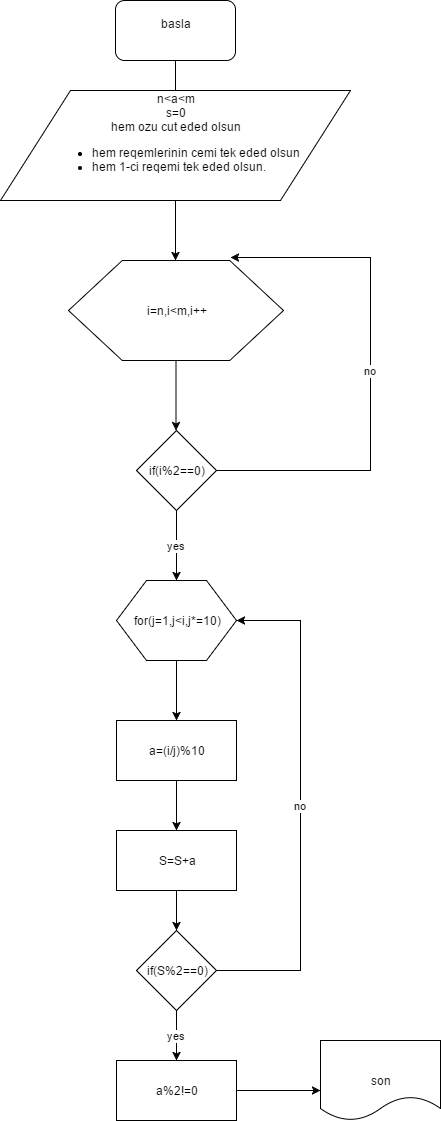

The diagram above was exported from draw.io. Its source (the exported page's mxGraphModel, read from the mxfile embedded in the PNG):
<mxGraphModel dx="872" dy="433" grid="1" gridSize="10" guides="1" tooltips="1" connect="1" arrows="1" fold="1" page="1" pageScale="1" pageWidth="826" pageHeight="1169" background="#ffffff" math="0" shadow="0">
  <root>
    <mxCell id="0" />
    <mxCell id="1" parent="0" />
    <mxCell id="5" style="edgeStyle=orthogonalEdgeStyle;rounded=0;html=1;jettySize=auto;orthogonalLoop=1;" edge="1" parent="1" source="2">
      <mxGeometry relative="1" as="geometry">
        <mxPoint x="345" y="150" as="targetPoint" />
      </mxGeometry>
    </mxCell>
    <mxCell id="2" value="basla&lt;div&gt;&lt;br&gt;&lt;/div&gt;" style="rounded=1;whiteSpace=wrap;html=1;" vertex="1" parent="1">
      <mxGeometry x="285" y="40" width="120" height="60" as="geometry" />
    </mxCell>
    <mxCell id="6" style="edgeStyle=orthogonalEdgeStyle;rounded=0;html=1;jettySize=auto;orthogonalLoop=1;" edge="1" parent="1" source="3">
      <mxGeometry relative="1" as="geometry">
        <mxPoint x="345" y="300" as="targetPoint" />
      </mxGeometry>
    </mxCell>
    <mxCell id="3" value="&lt;div style=&quot;text-align: center&quot;&gt;&lt;span&gt;n&amp;lt;a&amp;lt;m&lt;/span&gt;&lt;/div&gt;&lt;div style=&quot;text-align: center&quot;&gt;&lt;span&gt;s=0&lt;/span&gt;&lt;/div&gt;&lt;div style=&quot;text-align: center&quot;&gt;&lt;span&gt;hem ozu cut eded olsun&lt;/span&gt;&lt;/div&gt;&lt;div&gt;&lt;ul&gt;&lt;li style=&quot;text-align: left&quot;&gt;hem reqemlerinin cemi tek eded olsun&lt;/li&gt;&lt;li style=&quot;text-align: left&quot;&gt;hem 1-ci reqemi tek eded olsun.&lt;/li&gt;&lt;/ul&gt;&lt;div style=&quot;text-align: left&quot;&gt;&amp;nbsp;&lt;/div&gt;&lt;/div&gt;" style="shape=parallelogram;whiteSpace=wrap;html=1;" vertex="1" parent="1">
      <mxGeometry x="170" y="130" width="350" height="110" as="geometry" />
    </mxCell>
    <mxCell id="4" style="edgeStyle=orthogonalEdgeStyle;rounded=0;html=1;exitX=0.5;exitY=0;entryX=0.5;entryY=0;jettySize=auto;orthogonalLoop=1;" edge="1" parent="1" source="3" target="3">
      <mxGeometry relative="1" as="geometry" />
    </mxCell>
    <mxCell id="8" style="edgeStyle=orthogonalEdgeStyle;rounded=0;html=1;jettySize=auto;orthogonalLoop=1;" edge="1" parent="1" source="7">
      <mxGeometry relative="1" as="geometry">
        <mxPoint x="345.5" y="470" as="targetPoint" />
      </mxGeometry>
    </mxCell>
    <mxCell id="7" value="i=n,i&amp;lt;m,i++" style="shape=hexagon;perimeter=hexagonPerimeter;whiteSpace=wrap;html=1;" vertex="1" parent="1">
      <mxGeometry x="238" y="300" width="215" height="100" as="geometry" />
    </mxCell>
    <mxCell id="11" value="yes" style="edgeStyle=orthogonalEdgeStyle;rounded=0;html=1;jettySize=auto;orthogonalLoop=1;" edge="1" parent="1" source="10">
      <mxGeometry relative="1" as="geometry">
        <mxPoint x="346" y="620" as="targetPoint" />
      </mxGeometry>
    </mxCell>
    <mxCell id="13" value="no" style="edgeStyle=orthogonalEdgeStyle;rounded=0;html=1;entryX=0.753;entryY=-0.03;entryPerimeter=0;jettySize=auto;orthogonalLoop=1;" edge="1" parent="1" source="10" target="7">
      <mxGeometry relative="1" as="geometry">
        <Array as="points">
          <mxPoint x="540" y="510" />
          <mxPoint x="540" y="297" />
        </Array>
      </mxGeometry>
    </mxCell>
    <mxCell id="10" value="if(i%2==0)" style="rhombus;whiteSpace=wrap;html=1;" vertex="1" parent="1">
      <mxGeometry x="306" y="470" width="80" height="80" as="geometry" />
    </mxCell>
    <mxCell id="14" style="edgeStyle=orthogonalEdgeStyle;rounded=0;html=1;jettySize=auto;orthogonalLoop=1;" edge="1" parent="1" source="12">
      <mxGeometry relative="1" as="geometry">
        <mxPoint x="346" y="760" as="targetPoint" />
      </mxGeometry>
    </mxCell>
    <mxCell id="12" value="for(j=1,j&amp;lt;i,j*=10)" style="shape=hexagon;perimeter=hexagonPerimeter;whiteSpace=wrap;html=1;" vertex="1" parent="1">
      <mxGeometry x="286" y="620" width="120" height="80" as="geometry" />
    </mxCell>
    <mxCell id="16" style="edgeStyle=orthogonalEdgeStyle;rounded=0;html=1;jettySize=auto;orthogonalLoop=1;" edge="1" parent="1" source="15">
      <mxGeometry relative="1" as="geometry">
        <mxPoint x="346" y="870" as="targetPoint" />
      </mxGeometry>
    </mxCell>
    <mxCell id="15" value="a=(i/j)%10" style="whiteSpace=wrap;html=1;" vertex="1" parent="1">
      <mxGeometry x="286" y="760" width="120" height="60" as="geometry" />
    </mxCell>
    <mxCell id="18" value="no" style="edgeStyle=orthogonalEdgeStyle;rounded=0;html=1;entryX=1;entryY=0.5;jettySize=auto;orthogonalLoop=1;exitX=1;exitY=0.5;" edge="1" parent="1" source="20" target="12">
      <mxGeometry relative="1" as="geometry">
        <Array as="points">
          <mxPoint x="470" y="1010" />
          <mxPoint x="470" y="660" />
        </Array>
      </mxGeometry>
    </mxCell>
    <mxCell id="19" style="edgeStyle=orthogonalEdgeStyle;rounded=0;html=1;jettySize=auto;orthogonalLoop=1;" edge="1" parent="1" source="17">
      <mxGeometry relative="1" as="geometry">
        <mxPoint x="346" y="970" as="targetPoint" />
      </mxGeometry>
    </mxCell>
    <mxCell id="17" value="S=S+a" style="whiteSpace=wrap;html=1;" vertex="1" parent="1">
      <mxGeometry x="286" y="870" width="120" height="60" as="geometry" />
    </mxCell>
    <mxCell id="21" value="yes" style="edgeStyle=orthogonalEdgeStyle;rounded=0;html=1;jettySize=auto;orthogonalLoop=1;" edge="1" parent="1" source="20">
      <mxGeometry relative="1" as="geometry">
        <mxPoint x="346" y="1100" as="targetPoint" />
      </mxGeometry>
    </mxCell>
    <mxCell id="20" value="if(S%2==0)" style="rhombus;whiteSpace=wrap;html=1;" vertex="1" parent="1">
      <mxGeometry x="306" y="970" width="80" height="80" as="geometry" />
    </mxCell>
    <mxCell id="23" style="edgeStyle=orthogonalEdgeStyle;rounded=0;html=1;jettySize=auto;orthogonalLoop=1;" edge="1" parent="1" source="22">
      <mxGeometry relative="1" as="geometry">
        <mxPoint x="490" y="1130" as="targetPoint" />
      </mxGeometry>
    </mxCell>
    <mxCell id="22" value="a%2!=0" style="whiteSpace=wrap;html=1;" vertex="1" parent="1">
      <mxGeometry x="286" y="1100" width="120" height="60" as="geometry" />
    </mxCell>
    <mxCell id="24" value="son" style="shape=document;whiteSpace=wrap;html=1;" vertex="1" parent="1">
      <mxGeometry x="490" y="1080" width="120" height="80" as="geometry" />
    </mxCell>
  </root>
</mxGraphModel>